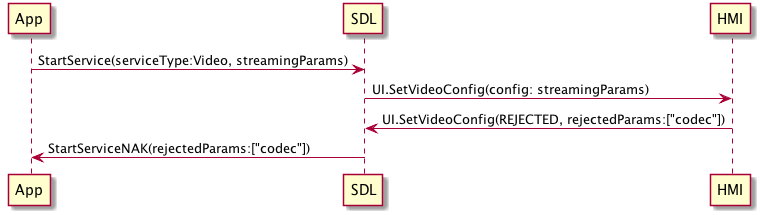

The diagram above was rendered by PlantUML. Its source (embedded in the PNG):
@startuml
/'
Source file for sequence diagram
More information at https://plantuml.com/ 
'/

Participant "App" as A
Participant "SDL" as SDL
Participant "HMI" as HMI

A -> SDL: StartService(serviceType:Video, streamingParams)
SDL -> HMI: UI.SetVideoConfig(config: streamingParams)
HMI -> SDL: UI.SetVideoConfig(REJECTED, rejectedParams:["codec"])
SDL -> A: StartServiceNAK(rejectedParams:["codec"])

@enduml